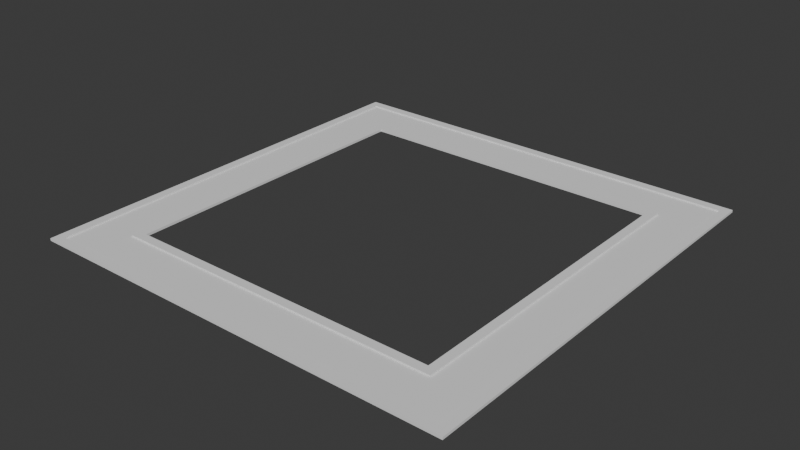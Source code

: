 # Source: road.blend  (saved by Blender 4.2.66; exported with 4.5.12 LTS)
import bpy
from mathutils import Matrix  # noqa: F401  (used for matrix-valued properties, if any)

bpy.ops.wm.read_factory_settings(use_empty=True)
scene = bpy.context.scene
scene.name = 'Scene'

# ---- collections
col_collection = bpy.data.collections.new('Collection'); scene.collection.children.link(col_collection)

# ---- world
world_world = bpy.data.worlds.new('World'); scene.world = world_world
world_world.use_nodes = True; world_world.node_tree.nodes.clear()
_N = world_world.node_tree.nodes; _L = world_world.node_tree.links
n0 = _N.new('ShaderNodeOutputWorld'); n0.name = 'World Output'; n0.location = (300, 300)
n1 = _N.new('ShaderNodeBackground'); n1.name = 'Background'; n1.location = (10, 300)
n1.inputs[0].default_value = (0.05088, 0.05088, 0.05088, 1.0)
_L.new(n1.outputs[0], n0.inputs[0])
n0.is_active_output = True
world_world.color = (0.05088, 0.05088, 0.05088)
world_world.sun_shadow_jitter_overblur = 0.0

# ---- meshes
me_plane_002 = bpy.data.meshes.new('Plane.002')
me_plane_002.from_pydata([(-55.53, -14.12, 0.0), (-30.1, -14.12, 0.0), (-30.1, -14.12, -0.1456), (-55.53, -14.12, -0.1456), (-30.1, -12.71, 0.0), (-30.1, -12.71, -0.1456), (-30.1, -14.12, 0.2432), (-55.53, -14.12, 0.2432), (-30.1, -12.71, 0.2432), (-55.53, -20.66, 0.0), (-30.1, -20.66, 0.0), (-30.1, -20.66, -0.1456), (-55.53, -20.66, -0.1456), (-30.1, -22.07, 0.0), (-55.53, -22.07, 0.0), (-30.1, -22.07, -0.1456), (-55.53, -22.07, -0.1456), (-30.1, -20.66, 0.2432), (-55.53, -20.66, 0.2432), (-30.1, -22.07, 0.2432), (-55.53, -22.07, 0.2432), (-55.53, -17.18, -0.1456), (-55.53, -17.6, -0.1456), (-55.53, -17.18, 0.0), (-55.53, -17.6, 0.0), (-30.1, -17.18, 0.0), (-30.1, -17.6, 0.0), (-30.1, -17.18, -0.1456), (-30.1, -17.6, -0.1456), (-56.93, 12.71, 0.0), (-56.93, -12.71, 0.0), (-56.93, -12.71, -0.1456), (-56.93, 12.71, -0.1456), (-55.53, -12.71, 0.0), (-55.53, 12.71, 0.0), (-55.53, -12.71, -0.1456), (-55.53, 12.71, -0.1456), (-56.93, -12.71, 0.2432), (-56.93, 12.71, 0.2432), (-55.53, -12.71, 0.2432), (-55.53, 12.71, 0.2432), (-63.48, 12.71, 0.0), (-63.48, -12.71, 0.0), (-63.48, -12.71, -0.1456), (-63.48, 12.71, -0.1456), (-64.88, -12.71, 0.0), (-64.88, 12.71, 0.0), (-64.88, -12.71, -0.1456), (-64.88, 12.71, -0.1456), (-63.48, -12.71, 0.2432), (-63.48, 12.71, 0.2432), (-64.88, -12.71, 0.2432), (-64.88, 12.71, 0.2432), (-60.0, 12.71, -0.1456), (-60.42, 12.71, -0.1456), (-60.0, 12.71, 0.0), (-60.42, 12.71, 0.0), (-60.0, -12.71, 0.0), (-60.42, -12.71, 0.0), (-60.0, -12.71, -0.1456), (-60.42, -12.71, -0.1456), (-56.93, -14.12, 0.2432), (-63.48, -20.66, -0.1456), (-63.48, -20.66, 0.0), (-63.48, -20.66, 0.2432), (-63.48, -22.07, 0.2432), (-63.48, -22.07, 0.0), (-63.48, -22.07, -0.1456), (-64.88, -22.07, -0.1456), (-64.88, -22.07, 0.0), (-64.88, -22.07, 0.2432), (-64.88, -20.66, 0.2432), (-64.88, -20.66, 0.0), (-64.88, -20.66, -0.1456), (-56.93, -14.12, 0.0), (-56.93, -14.12, -0.1456), (-56.93, -14.12, 0.0), (-56.93, -17.18, 0.0), (-56.93, -17.18, -0.1456), (-56.93, -14.12, 0.0), (-60.0, -17.18, -0.1456), (-56.93, -14.12, -0.1456), (-60.0, -14.12, -0.1456), (-60.0, -14.12, 0.0), (-60.0, -17.18, 0.0), (-56.93, -14.12, -0.1456), (-60.42, -17.18, -0.1456), (-60.42, -17.18, 0.0), (-60.0, -17.6, -0.1456), (-60.0, -17.6, 0.0), (-60.42, -14.12, -0.1456), (-60.42, -14.12, 0.0), (-60.42, -17.6, 0.0), (-60.42, -17.6, -0.1456), (-56.93, -17.6, 0.0), (-56.93, -17.6, -0.1456), (-63.48, -17.6, 0.0), (-63.48, -17.6, -0.1456), (-60.42, -20.66, -0.1456), (-60.42, -20.66, 0.0), (-56.93, -20.66, 0.0), (-56.93, -20.66, -0.1456), (-3.274, -12.71, 0.0), (-3.274, 12.71, 0.0), (-3.274, 12.71, -0.1456), (-3.274, -12.71, -0.1456), (-4.677, 12.71, 0.0), (-4.677, 12.71, -0.1456), (-3.274, 12.71, 0.2432), (-3.274, -12.71, 0.2432), (-4.677, 12.71, 0.2432), (3.274, -12.71, 0.0), (3.274, 12.71, 0.0), (3.274, 12.71, -0.1456), (3.274, -12.71, -0.1456), (4.677, 12.71, 0.0), (4.677, -12.71, 0.0), (4.677, 12.71, -0.1456), (4.677, -12.71, -0.1456), (3.274, 12.71, 0.2432), (3.274, -12.71, 0.2432), (4.677, 12.71, 0.2432), (4.677, -12.71, 0.2432), (-0.2086, -12.71, -0.1456), (0.2086, -12.71, -0.1456), (-0.2086, -12.71, 0.0), (0.2086, -12.71, 0.0), (-0.2086, 12.71, 0.0), (0.2086, 12.71, 0.0), (-0.2086, 12.71, -0.1456), (0.2086, 12.71, -0.1456), (-30.1, -14.12, 0.0), (-4.677, -14.12, 0.0), (-4.677, -14.12, -0.1456), (-30.1, -14.12, -0.1456), (-4.677, -12.71, 0.0), (-30.1, -12.71, 0.0), (-4.677, -12.71, -0.1456), (-30.1, -12.71, -0.1456), (-4.677, -14.12, 0.2432), (-30.1, -14.12, 0.2432), (-4.677, -12.71, 0.2432), (-30.1, -12.71, 0.2432), (-30.1, -20.66, 0.0), (-4.677, -20.66, 0.0), (-4.677, -20.66, -0.1456), (-30.1, -20.66, -0.1456), (-4.677, -22.07, 0.0), (-30.1, -22.07, 0.0), (-4.677, -22.07, -0.1456), (-30.1, -22.07, -0.1456), (-4.677, -20.66, 0.2432), (-30.1, -20.66, 0.2432), (-4.677, -22.07, 0.2432), (-30.1, -22.07, 0.2432), (-30.1, -17.18, -0.1456), (-30.1, -17.6, -0.1456), (-30.1, -17.18, 0.0), (-30.1, -17.6, 0.0), (-4.677, -17.18, 0.0), (-4.677, -17.6, 0.0), (-4.677, -17.18, -0.1456), (-4.677, -17.6, -0.1456), (-3.274, -14.12, 0.2432), (3.274, -20.66, -0.1456), (3.274, -20.66, 0.0), (3.274, -20.66, 0.2432), (4.677, -20.66, 0.2432), (4.677, -20.66, 0.0), (4.677, -20.66, -0.1456), (4.677, -22.07, -0.1456), (4.677, -22.07, 0.0), (4.677, -22.07, 0.2432), (3.274, -22.07, 0.2432), (3.274, -22.07, 0.0), (3.274, -22.07, -0.1456), (-3.274, -14.12, 0.0), (-3.274, -14.12, -0.1456), (-3.274, -14.12, 0.0), (-0.2086, -14.12, 0.0), (-0.2086, -14.12, -0.1456), (-3.274, -14.12, 0.0), (-0.2086, -17.18, -0.1456), (-3.274, -14.12, -0.1456), (-3.274, -17.18, -0.1456), (-3.274, -17.18, 0.0), (-0.2086, -17.18, 0.0), (-3.274, -14.12, -0.1456), (-0.2086, -17.6, -0.1456), (-0.2086, -17.6, 0.0), (0.2086, -17.18, -0.1456), (0.2086, -17.18, 0.0), (-3.274, -17.6, -0.1456), (-3.274, -17.6, 0.0), (0.2086, -17.6, 0.0), (0.2086, -17.6, -0.1456), (0.2086, -14.12, 0.0), (0.2086, -14.12, -0.1456), (0.2086, -20.66, 0.0), (0.2086, -20.66, -0.1456), (3.274, -17.6, -0.1456), (3.274, -17.6, 0.0), (3.274, -14.12, 0.0), (3.274, -14.12, -0.1456), (-4.677, 39.54, 0.0), (-30.1, 39.54, 0.0), (-30.1, 39.54, -0.1456), (-4.677, 39.54, -0.1456), (-30.1, 38.14, 0.0), (-30.1, 38.14, -0.1456), (-30.1, 39.54, 0.2432), (-4.677, 39.54, 0.2432), (-30.1, 38.14, 0.2432), (-4.677, 46.09, 0.0), (-30.1, 46.09, 0.0), (-30.1, 46.09, -0.1456), (-4.677, 46.09, -0.1456), (-30.1, 47.49, 0.0), (-4.677, 47.49, 0.0), (-30.1, 47.49, -0.1456), (-4.677, 47.49, -0.1456), (-30.1, 46.09, 0.2432), (-4.677, 46.09, 0.2432), (-30.1, 47.49, 0.2432), (-4.677, 47.49, 0.2432), (-4.677, 42.61, -0.1456), (-4.677, 43.03, -0.1456), (-4.677, 42.61, 0.0), (-4.677, 43.03, 0.0), (-30.1, 42.61, 0.0), (-30.1, 43.03, 0.0), (-30.1, 42.61, -0.1456), (-30.1, 43.03, -0.1456), (-3.274, 12.71, 0.0), (-3.274, 38.14, 0.0), (-3.274, 38.14, -0.1456), (-3.274, 12.71, -0.1456), (-4.677, 38.14, 0.0), (-4.677, 12.71, 0.0), (-4.677, 38.14, -0.1456), (-4.677, 12.71, -0.1456), (-3.274, 38.14, 0.2432), (-3.274, 12.71, 0.2432), (-4.677, 38.14, 0.2432), (-4.677, 12.71, 0.2432), (3.274, 12.71, 0.0), (3.274, 38.14, 0.0), (3.274, 38.14, -0.1456), (3.274, 12.71, -0.1456), (4.677, 38.14, 0.0), (4.677, 12.71, 0.0), (4.677, 38.14, -0.1456), (4.677, 12.71, -0.1456), (3.274, 38.14, 0.2432), (3.274, 12.71, 0.2432), (4.677, 38.14, 0.2432), (4.677, 12.71, 0.2432), (-0.2086, 12.71, -0.1456), (0.2086, 12.71, -0.1456), (-0.2086, 12.71, 0.0), (0.2086, 12.71, 0.0), (-0.2086, 38.14, 0.0), (0.2086, 38.14, 0.0), (-0.2086, 38.14, -0.1456), (0.2086, 38.14, -0.1456), (-3.274, 39.54, 0.2432), (3.274, 46.09, -0.1456), (3.274, 46.09, 0.0), (3.274, 46.09, 0.2432), (3.274, 47.49, 0.2432), (3.274, 47.49, 0.0), (3.274, 47.49, -0.1456), (4.677, 47.49, -0.1456), (4.677, 47.49, 0.0), (4.677, 47.49, 0.2432), (4.677, 46.09, 0.2432), (4.677, 46.09, 0.0), (4.677, 46.09, -0.1456), (-3.274, 39.54, 0.0), (-3.274, 39.54, -0.1456), (-3.274, 39.54, 0.0), (-3.274, 42.61, 0.0), (-3.274, 42.61, -0.1456), (-3.274, 39.54, 0.0), (-0.2086, 42.61, -0.1456), (-3.274, 39.54, -0.1456), (-0.2086, 39.54, -0.1456), (-0.2086, 39.54, 0.0), (-0.2086, 42.61, 0.0), (-3.274, 39.54, -0.1456), (0.2086, 42.61, -0.1456), (0.2086, 42.61, 0.0), (-0.2086, 43.03, -0.1456), (-0.2086, 43.03, 0.0), (0.2086, 39.54, -0.1456), (0.2086, 39.54, 0.0), (0.2086, 43.03, 0.0), (0.2086, 43.03, -0.1456), (-3.274, 43.03, 0.0), (-3.274, 43.03, -0.1456), (3.274, 43.03, 0.0), (3.274, 43.03, -0.1456), (0.2086, 46.09, -0.1456), (0.2086, 46.09, 0.0), (-3.274, 46.09, 0.0), (-3.274, 46.09, -0.1456), (-56.93, 38.14, 0.0), (-56.93, 12.71, 0.0), (-56.93, 12.71, -0.1456), (-56.93, 38.14, -0.1456), (-55.53, 12.71, 0.0), (-55.53, 12.71, -0.1456), (-56.93, 12.71, 0.2432), (-56.93, 38.14, 0.2432), (-55.53, 12.71, 0.2432), (-63.48, 38.14, 0.0), (-63.48, 12.71, 0.0), (-63.48, 12.71, -0.1456), (-63.48, 38.14, -0.1456), (-64.88, 12.71, 0.0), (-64.88, 38.14, 0.0), (-64.88, 12.71, -0.1456), (-64.88, 38.14, -0.1456), (-63.48, 12.71, 0.2432), (-63.48, 38.14, 0.2432), (-64.88, 12.71, 0.2432), (-64.88, 38.14, 0.2432), (-60.0, 38.14, -0.1456), (-60.42, 38.14, -0.1456), (-60.0, 38.14, 0.0), (-60.42, 38.14, 0.0), (-60.0, 12.71, 0.0), (-60.42, 12.71, 0.0), (-60.0, 12.71, -0.1456), (-60.42, 12.71, -0.1456), (-30.1, 39.54, 0.0), (-55.53, 39.54, 0.0), (-55.53, 39.54, -0.1456), (-30.1, 39.54, -0.1456), (-55.53, 38.14, 0.0), (-30.1, 38.14, 0.0), (-55.53, 38.14, -0.1456), (-30.1, 38.14, -0.1456), (-55.53, 39.54, 0.2432), (-30.1, 39.54, 0.2432), (-55.53, 38.14, 0.2432), (-30.1, 38.14, 0.2432), (-30.1, 46.09, 0.0), (-55.53, 46.09, 0.0), (-55.53, 46.09, -0.1456), (-30.1, 46.09, -0.1456), (-55.53, 47.49, 0.0), (-30.1, 47.49, 0.0), (-55.53, 47.49, -0.1456), (-30.1, 47.49, -0.1456), (-55.53, 46.09, 0.2432), (-30.1, 46.09, 0.2432), (-55.53, 47.49, 0.2432), (-30.1, 47.49, 0.2432), (-30.1, 42.61, -0.1456), (-30.1, 43.03, -0.1456), (-30.1, 42.61, 0.0), (-30.1, 43.03, 0.0), (-55.53, 42.61, 0.0), (-55.53, 43.03, 0.0), (-55.53, 42.61, -0.1456), (-55.53, 43.03, -0.1456), (-56.93, 39.54, 0.2432), (-63.48, 46.09, -0.1456), (-63.48, 46.09, 0.0), (-63.48, 46.09, 0.2432), (-64.88, 46.09, 0.2432), (-64.88, 46.09, 0.0), (-64.88, 46.09, -0.1456), (-64.88, 47.49, -0.1456), (-64.88, 47.49, 0.0), (-64.88, 47.49, 0.2432), (-63.48, 47.49, 0.2432), (-63.48, 47.49, 0.0), (-63.48, 47.49, -0.1456), (-56.93, 39.54, 0.0), (-56.93, 39.54, -0.1456), (-56.93, 39.54, 0.0), (-60.0, 39.54, 0.0), (-60.0, 39.54, -0.1456), (-56.93, 39.54, 0.0), (-60.0, 42.61, -0.1456), (-56.93, 39.54, -0.1456), (-56.93, 42.61, -0.1456), (-56.93, 42.61, 0.0), (-60.0, 42.61, 0.0), (-56.93, 39.54, -0.1456), (-60.0, 43.03, -0.1456), (-60.0, 43.03, 0.0), (-60.42, 42.61, -0.1456), (-60.42, 42.61, 0.0), (-56.93, 43.03, -0.1456), (-56.93, 43.03, 0.0), (-60.42, 43.03, 0.0), (-60.42, 43.03, -0.1456), (-60.42, 39.54, 0.0), (-60.42, 39.54, -0.1456), (-60.42, 46.09, 0.0), (-60.42, 46.09, -0.1456), (-63.48, 43.03, -0.1456), (-63.48, 43.03, 0.0), (-63.48, 39.54, 0.0), (-63.48, 39.54, -0.1456)], [(63, 66), (63, 72), (33, 74), (87, 86), (89, 88), (91, 90), (165, 168), (165, 174), (135, 176), (189, 188), (191, 190), (193, 192), (267, 270), (267, 276), (237, 278), (291, 290), (293, 292), (295, 294), (369, 372), (369, 378), (339, 380), (393, 392), (395, 394), (397, 396), (240, 107), (209, 342), (5, 138), (107, 239), (311, 36)], [(28, 26, 10, 11), (24, 9, 10, 26), (2, 5, 4, 1), (4, 8, 6, 1), (1, 6, 7, 0), (3, 81, 79, 0), (22, 28, 11, 12), (11, 10, 13, 15), (13, 14, 16, 15), (12, 11, 15, 16), (13, 10, 17, 19), (9, 12, 16, 14), (17, 18, 20, 19), (14, 13, 19, 20), (9, 14, 20, 18), (10, 9, 18, 17), (3, 2, 27, 21), (21, 27, 28, 22), (12, 22, 24, 9), (82, 80, 84, 83), (0, 23, 25, 1), (23, 24, 26, 25), (2, 1, 25, 27), (27, 25, 26, 28), (60, 43, 42, 58), (56, 41, 42, 58), (31, 35, 33, 30), (33, 35, 36, 34), (32, 36, 35, 31), (33, 39, 37, 30), (29, 34, 36, 32), (37, 39, 40, 38), (34, 40, 39, 33), (29, 38, 40, 34), (30, 37, 38, 29), (53, 55, 29, 32), (54, 60, 43, 44), (43, 42, 45, 47), (45, 46, 48, 47), (44, 43, 47, 48), (45, 42, 49, 51), (41, 44, 48, 46), (49, 50, 52, 51), (46, 45, 51, 52), (41, 46, 52, 50), (42, 41, 50, 49), (32, 31, 59, 53), (53, 59, 60, 54), (44, 41, 56, 54), (54, 56, 55, 53), (29, 55, 57, 30), (55, 56, 58, 57), (59, 57, 83, 82), (0, 79, 77, 23), (8, 4, 33, 39), (4, 5, 35, 33), (3, 0, 33, 35), (0, 7, 39, 33), (7, 6, 8, 39), (61, 39, 37), (7, 39, 61), (74, 61, 37, 30), (30, 31, 75, 74), (3, 0, 74, 75), (61, 74, 0, 7), (70, 64, 71), (65, 64, 70), (65, 70, 69, 66), (66, 69, 68, 67), (68, 69, 72, 73), (69, 70, 71, 72), (64, 49, 51, 71), (18, 64, 65, 20), (20, 65, 66, 14), (67, 16, 14, 66), (62, 63, 96, 97), (68, 73, 62, 67), (72, 45, 47, 73), (71, 51, 45, 72), (42, 43, 97, 96), (23, 21, 78, 77), (57, 83, 76, 30), (21, 78, 81, 3), (30, 76, 85, 31), (77, 84, 80, 78), (85, 76, 83, 82), (81, 78, 80, 82, 85), (31, 85, 82, 59), (84, 77, 79, 76, 83), (78, 77, 79, 81), (93, 92, 96, 97), (63, 62, 98, 99), (92, 93, 98, 99), (12, 9, 100, 101), (101, 100, 99, 98), (95, 94, 100, 101), (95, 22, 12, 101), (24, 94, 100, 9), (63, 99, 92, 96), (91, 58, 42, 96, 92, 87), (94, 89, 92, 99, 100), (64, 18, 9, 63), (63, 42, 49, 64), (47, 43, 97, 62, 73), (16, 67, 62, 98, 101, 12), (35, 3, 75), (75, 31, 35), (82, 90, 60, 59), (86, 90, 82, 80), (88, 80, 78, 95), (21, 22, 95, 78), (88, 93, 86, 80), (88, 95, 101, 98, 93), (98, 62, 97, 93), (90, 86, 93, 97, 43, 60), (2, 3, 35, 5), (91, 87, 84, 83), (87, 92, 89, 84), (89, 94, 77, 84), (77, 94, 24, 23), (57, 58, 91, 83), (130, 128, 112, 113), (126, 111, 112, 128), (104, 107, 106, 103), (106, 110, 108, 103), (103, 108, 109, 102), (105, 183, 181, 102), (124, 130, 113, 114), (113, 112, 115, 117), (115, 116, 118, 117), (114, 113, 117, 118), (115, 112, 119, 121), (111, 114, 118, 116), (119, 120, 122, 121), (116, 115, 121, 122), (111, 116, 122, 120), (112, 111, 120, 119), (105, 104, 129, 123), (123, 129, 130, 124), (114, 124, 126, 111), (184, 182, 186, 185), (102, 125, 127, 103), (125, 126, 128, 127), (104, 103, 127, 129), (129, 127, 128, 130), (162, 145, 144, 160), (158, 143, 144, 160), (133, 137, 135, 132), (135, 137, 138, 136), (134, 138, 137, 133), (135, 141, 139, 132), (131, 136, 138, 134), (139, 141, 142, 140), (136, 142, 141, 135), (131, 140, 142, 136), (132, 139, 140, 131), (155, 157, 131, 134), (156, 162, 145, 146), (145, 144, 147, 149), (147, 148, 150, 149), (146, 145, 149, 150), (147, 144, 151, 153), (143, 146, 150, 148), (151, 152, 154, 153), (148, 147, 153, 154), (143, 148, 154, 152), (144, 143, 152, 151), (134, 133, 161, 155), (155, 161, 162, 156), (146, 143, 158, 156), (156, 158, 157, 155), (131, 157, 159, 132), (157, 158, 160, 159), (161, 159, 185, 184), (102, 181, 179, 125), (110, 106, 135, 141), (106, 107, 137, 135), (105, 102, 135, 137), (102, 109, 141, 135), (109, 108, 110, 141), (163, 141, 139), (109, 141, 163), (176, 163, 139, 132), (132, 133, 177, 176), (105, 102, 176, 177), (163, 176, 102, 109), (172, 166, 173), (167, 166, 172), (167, 172, 171, 168), (168, 171, 170, 169), (170, 171, 174, 175), (171, 172, 173, 174), (166, 151, 153, 173), (120, 166, 167, 122), (122, 167, 168, 116), (169, 118, 116, 168), (164, 165, 198, 199), (170, 175, 164, 169), (174, 147, 149, 175), (173, 153, 147, 174), (144, 145, 199, 198), (125, 123, 180, 179), (159, 185, 178, 132), (123, 180, 183, 105), (132, 178, 187, 133), (179, 186, 182, 180), (187, 178, 185, 184), (183, 180, 182, 184, 187), (133, 187, 184, 161), (186, 179, 181, 178, 185), (180, 179, 181, 183), (195, 194, 198, 199), (165, 164, 200, 201), (194, 195, 200, 201), (114, 111, 202, 203), (203, 202, 201, 200), (197, 196, 202, 203), (197, 124, 114, 203), (126, 196, 202, 111), (165, 201, 194, 198), (193, 160, 144, 198, 194, 189), (196, 191, 194, 201, 202), (166, 120, 111, 165), (165, 144, 151, 166), (149, 145, 199, 164, 175), (118, 169, 164, 200, 203, 114), (137, 105, 177), (177, 133, 137), (184, 192, 162, 161), (188, 192, 184, 182), (190, 182, 180, 197), (123, 124, 197, 180), (190, 195, 188, 182), (190, 197, 203, 200, 195), (200, 164, 199, 195), (192, 188, 195, 199, 145, 162), (104, 105, 137, 107), (193, 189, 186, 185), (189, 194, 191, 186), (191, 196, 179, 186), (179, 196, 126, 125), (159, 160, 193, 185), (232, 230, 214, 215), (228, 213, 214, 230), (206, 209, 208, 205), (208, 212, 210, 205), (205, 210, 211, 204), (207, 285, 283, 204), (226, 232, 215, 216), (215, 214, 217, 219), (217, 218, 220, 219), (216, 215, 219, 220), (217, 214, 221, 223), (213, 216, 220, 218), (221, 222, 224, 223), (218, 217, 223, 224), (213, 218, 224, 222), (214, 213, 222, 221), (207, 206, 231, 225), (225, 231, 232, 226), (216, 226, 228, 213), (286, 284, 288, 287), (204, 227, 229, 205), (227, 228, 230, 229), (206, 205, 229, 231), (231, 229, 230, 232), (264, 247, 246, 262), (260, 245, 246, 262), (235, 239, 237, 234), (237, 239, 240, 238), (236, 240, 239, 235), (237, 243, 241, 234), (233, 238, 240, 236), (241, 243, 244, 242), (238, 244, 243, 237), (233, 242, 244, 238), (234, 241, 242, 233), (257, 259, 233, 236), (258, 264, 247, 248), (247, 246, 249, 251), (249, 250, 252, 251), (248, 247, 251, 252), (249, 246, 253, 255), (245, 248, 252, 250), (253, 254, 256, 255), (250, 249, 255, 256), (245, 250, 256, 254), (246, 245, 254, 253), (236, 235, 263, 257), (257, 263, 264, 258), (248, 245, 260, 258), (258, 260, 259, 257), (233, 259, 261, 234), (259, 260, 262, 261), (263, 261, 287, 286), (204, 283, 281, 227), (212, 208, 237, 243), (208, 209, 239, 237), (207, 204, 237, 239), (204, 211, 243, 237), (211, 210, 212, 243), (265, 243, 241), (211, 243, 265), (278, 265, 241, 234), (234, 235, 279, 278), (207, 204, 278, 279), (265, 278, 204, 211), (274, 268, 275), (269, 268, 274), (269, 274, 273, 270), (270, 273, 272, 271), (272, 273, 276, 277), (273, 274, 275, 276), (268, 253, 255, 275), (222, 268, 269, 224), (224, 269, 270, 218), (271, 220, 218, 270), (266, 267, 300, 301), (272, 277, 266, 271), (276, 249, 251, 277), (275, 255, 249, 276), (246, 247, 301, 300), (227, 225, 282, 281), (261, 287, 280, 234), (225, 282, 285, 207), (234, 280, 289, 235), (281, 288, 284, 282), (289, 280, 287, 286), (285, 282, 284, 286, 289), (235, 289, 286, 263), (288, 281, 283, 280, 287), (282, 281, 283, 285), (297, 296, 300, 301), (267, 266, 302, 303), (296, 297, 302, 303), (216, 213, 304, 305), (305, 304, 303, 302), (299, 298, 304, 305), (299, 226, 216, 305), (228, 298, 304, 213), (267, 303, 296, 300), (295, 262, 246, 300, 296, 291), (298, 293, 296, 303, 304), (268, 222, 213, 267), (267, 246, 253, 268), (251, 247, 301, 266, 277), (220, 271, 266, 302, 305, 216), (239, 207, 279), (279, 235, 239), (286, 294, 264, 263), (290, 294, 286, 284), (292, 284, 282, 299), (225, 226, 299, 282), (292, 297, 290, 284), (292, 299, 305, 302, 297), (302, 266, 301, 297), (294, 290, 297, 301, 247, 264), (206, 207, 239, 209), (295, 291, 288, 287), (291, 296, 293, 288), (293, 298, 281, 288), (281, 298, 228, 227), (261, 262, 295, 287), (334, 332, 316, 317), (330, 315, 316, 332), (308, 311, 310, 307), (310, 314, 312, 307), (307, 312, 313, 306), (309, 387, 385, 306), (328, 334, 317, 318), (317, 316, 319, 321), (319, 320, 322, 321), (318, 317, 321, 322), (319, 316, 323, 325), (315, 318, 322, 320), (323, 324, 326, 325), (320, 319, 325, 326), (315, 320, 326, 324), (316, 315, 324, 323), (309, 308, 333, 327), (327, 333, 334, 328), (318, 328, 330, 315), (388, 386, 390, 389), (306, 329, 331, 307), (329, 330, 332, 331), (308, 307, 331, 333), (333, 331, 332, 334), (366, 349, 348, 364), (362, 347, 348, 364), (337, 341, 339, 336), (339, 341, 342, 340), (338, 342, 341, 337), (339, 345, 343, 336), (335, 340, 342, 338), (343, 345, 346, 344), (340, 346, 345, 339), (335, 344, 346, 340), (336, 343, 344, 335), (359, 361, 335, 338), (360, 366, 349, 350), (349, 348, 351, 353), (351, 352, 354, 353), (350, 349, 353, 354), (351, 348, 355, 357), (347, 350, 354, 352), (355, 356, 358, 357), (352, 351, 357, 358), (347, 352, 358, 356), (348, 347, 356, 355), (338, 337, 365, 359), (359, 365, 366, 360), (350, 347, 362, 360), (360, 362, 361, 359), (335, 361, 363, 336), (361, 362, 364, 363), (365, 363, 389, 388), (306, 385, 383, 329), (314, 310, 339, 345), (310, 311, 341, 339), (309, 306, 339, 341), (306, 313, 345, 339), (313, 312, 314, 345), (367, 345, 343), (313, 345, 367), (380, 367, 343, 336), (336, 337, 381, 380), (309, 306, 380, 381), (367, 380, 306, 313), (376, 370, 377), (371, 370, 376), (371, 376, 375, 372), (372, 375, 374, 373), (374, 375, 378, 379), (375, 376, 377, 378), (370, 355, 357, 377), (324, 370, 371, 326), (326, 371, 372, 320), (373, 322, 320, 372), (368, 369, 402, 403), (374, 379, 368, 373), (378, 351, 353, 379), (377, 357, 351, 378), (348, 349, 403, 402), (329, 327, 384, 383), (363, 389, 382, 336), (327, 384, 387, 309), (336, 382, 391, 337), (383, 390, 386, 384), (391, 382, 389, 388), (387, 384, 386, 388, 391), (337, 391, 388, 365), (390, 383, 385, 382, 389), (384, 383, 385, 387), (399, 398, 402, 403), (369, 368, 404, 405), (398, 399, 404, 405), (318, 315, 406, 407), (407, 406, 405, 404), (401, 400, 406, 407), (401, 328, 318, 407), (330, 400, 406, 315), (369, 405, 398, 402), (397, 364, 348, 402, 398, 393), (400, 395, 398, 405, 406), (370, 324, 315, 369), (369, 348, 355, 370), (353, 349, 403, 368, 379), (322, 373, 368, 404, 407, 318), (341, 309, 381), (381, 337, 341), (388, 396, 366, 365), (392, 396, 388, 386), (394, 386, 384, 401), (327, 328, 401, 384), (394, 399, 392, 386), (394, 401, 407, 404, 399), (404, 368, 403, 399), (396, 392, 399, 403, 349, 366), (308, 309, 341, 311), (397, 393, 390, 389), (393, 398, 395, 390), (395, 400, 383, 390), (383, 400, 330, 329), (363, 364, 397, 389)])
_uv = me_plane_002.uv_layers.new(name='UVMap')
_uv.uv.foreach_set('vector', [0.0, 1.0, 0.0, 1.0, 0.0, 1.0, 0.0, 1.0, 0.0, 0.0, 0.0, 0.0, 0.0, 1.0, 0.0, 1.0, 0.0, 1.0, 0.0, 1.0, 0.0, 1.0, 0.0, 1.0, 0.0, 1.0, 0.0, 1.0, 0.0, 1.0, 0.0, 1.0, 0.0, 1.0, 0.0, 1.0, 0.0, 0.0, 0.0, 0.0, 0.0, 0.0, 0.0, 0.0, 0.0, 0.0, 0.0, 0.0, 0.0, 0.0, 0.0, 1.0, 0.0, 1.0, 0.0, 0.0, 0.0, 1.0, 0.0, 1.0, 0.0, 1.0, 0.0, 1.0, 0.0, 1.0, 0.0, 0.0, 0.0, 0.0, 0.0, 1.0, 0.0, 0.0, 0.0, 1.0, 0.0, 1.0, 0.0, 0.0, 0.0, 1.0, 0.0, 1.0, 0.0, 1.0, 0.0, 1.0, 0.0, 0.0, 0.0, 0.0, 0.0, 0.0, 0.0, 0.0, 0.0, 1.0, 0.0, 0.0, 0.0, 0.0, 0.0, 1.0, 0.0, 0.0, 0.0, 1.0, 0.0, 1.0, 0.0, 0.0, 0.0, 0.0, 0.0, 0.0, 0.0, 0.0, 0.0, 0.0, 0.0, 1.0, 0.0, 0.0, 0.0, 0.0, 0.0, 1.0, 0.0, 0.0, 0.0, 1.0, 0.0, 1.0, 0.0, 0.0, 0.0, 0.0, 0.0, 1.0, 0.0, 1.0, 0.0, 0.0, 0.0, 0.0, 0.0, 0.0, 0.0, 0.0, 0.0, 0.0, 0.0, 1.0, 0.0, 1.0, 0.0, 1.0, 0.0, 1.0, 0.0, 0.0, 0.0, 0.0, 0.0, 1.0, 0.0, 1.0, 0.0, 0.0, 0.0, 0.0, 0.0, 1.0, 0.0, 1.0, 0.0, 1.0, 0.0, 1.0, 0.0, 1.0, 0.0, 1.0, 0.0, 1.0, 0.0, 1.0, 0.0, 1.0, 0.0, 1.0, 0.0, 1.0, 0.0, 1.0, 0.0, 1.0, 0.0, 1.0, 0.0, 0.0, 0.0, 0.0, 0.0, 1.0, 0.0, 1.0, 0.0, 1.0, 0.0, 1.0, 0.0, 1.0, 0.0, 1.0, 0.0, 1.0, 0.0, 1.0, 0.0, 0.0, 0.0, 0.0, 0.0, 0.0, 0.0, 0.0, 0.0, 1.0, 0.0, 1.0, 0.0, 1.0, 0.0, 1.0, 0.0, 1.0, 0.0, 1.0, 0.0, 0.0, 0.0, 0.0, 0.0, 0.0, 0.0, 0.0, 0.0, 1.0, 0.0, 1.0, 0.0, 0.0, 0.0, 0.0, 0.0, 0.0, 0.0, 0.0, 0.0, 1.0, 0.0, 1.0, 0.0, 0.0, 0.0, 0.0, 0.0, 0.0, 0.0, 0.0, 0.0, 1.0, 0.0, 1.0, 0.0, 0.0, 0.0, 0.0, 0.0, 0.0, 0.0, 0.0, 0.0, 0.0, 0.0, 0.0, 0.0, 0.0, 0.0, 1.0, 0.0, 1.0, 0.0, 0.0, 0.0, 1.0, 0.0, 1.0, 0.0, 1.0, 0.0, 1.0, 0.0, 1.0, 0.0, 0.0, 0.0, 0.0, 0.0, 1.0, 0.0, 0.0, 0.0, 1.0, 0.0, 1.0, 0.0, 0.0, 0.0, 1.0, 0.0, 1.0, 0.0, 1.0, 0.0, 1.0, 0.0, 0.0, 0.0, 0.0, 0.0, 0.0, 0.0, 0.0, 0.0, 1.0, 0.0, 0.0, 0.0, 0.0, 0.0, 1.0, 0.0, 0.0, 0.0, 1.0, 0.0, 1.0, 0.0, 0.0, 0.0, 0.0, 0.0, 0.0, 0.0, 0.0, 0.0, 0.0, 0.0, 1.0, 0.0, 0.0, 0.0, 0.0, 0.0, 1.0, 0.0, 0.0, 0.0, 1.0, 0.0, 1.0, 0.0, 0.0, 0.0, 0.0, 0.0, 1.0, 0.0, 1.0, 0.0, 0.0, 0.0, 0.0, 0.0, 0.0, 0.0, 0.0, 0.0, 0.0, 0.0, 0.0, 0.0, 0.0, 0.0, 0.0, 0.0, 0.0, 0.0, 0.0, 0.0, 0.0, 0.0, 1.0, 0.0, 1.0, 0.0, 0.0, 0.0, 0.0, 0.0, 1.0, 0.0, 1.0, 0.0, 0.0, 0.0, 0.0, 0.0, 0.0, 0.0, 0.0, 0.0, 0.0, 0.0, 0.0, 0.0, 0.0, 0.0, 0.0, 0.0, 0.0, 0.0, 0.0, 0.0, 0.0, 0.0, 0.0, 0.0, 0.0, 0.0, 0.0, 0.0, 0.0, 0.0, 0.0, 0.0, 0.0, 0.0, 0.0, 0.0, 1.0, 0.0, 1.0, 0.0, 0.0, 0.0, 0.0, 0.0, 1.0, 0.0, 1.0, 0.0, 0.0, 0.0, 1.0, 0.0, 0.0, 0.0, 1.0, 0.0, 0.0, 0.0, 0.0, 0.0, 0.0, 0.0, 0.0, 0.0, 0.0, 0.0, 0.0, 0.0, 0.0, 0.0, 0.0, 0.0, 0.0, 0.0, 0.0, 0.0, 0.0, 0.0, 0.0, 0.0, 0.0, 0.0, 0.0, 0.0, 0.0, 0.0, 0.0, 0.0, 0.0, 0.0, 0.0, 0.0, 0.0, 0.0, 0.0, 0.0, 0.0, 0.0, 0.0, 0.0, 0.0, 0.0, 0.0, 0.0, 0.0, 0.0, 0.0, 0.0, 0.0, 0.0, 0.0, 0.0, 0.0, 0.0, 0.0, 0.0, 0.0, 0.0, 0.0, 0.0, 0.0, 0.0, 0.0, 0.0, 0.0, 0.0, 0.0, 0.0, 0.0, 0.0, 0.0, 0.0, 0.0, 0.0, 0.0, 0.0, 0.0, 0.0, 0.0, 0.0, 0.0, 0.0, 0.0, 0.0, 0.0, 0.0, 0.0, 0.0, 0.0, 0.0, 0.0, 0.0, 0.0, 0.0, 0.0, 0.0, 0.0, 0.0, 0.0, 0.0, 0.0, 0.0, 0.0, 0.0, 0.0, 0.0, 0.0, 0.0, 0.0, 0.0, 0.0, 0.0, 0.0, 0.0, 0.0, 0.0, 0.0, 0.0, 0.0, 0.0, 0.0, 0.0, 0.0, 0.0, 0.0, 0.0, 0.0, 0.0, 0.0, 0.0, 0.0, 0.0, 0.0, 0.0, 0.0, 0.0, 0.0, 0.0, 0.0, 0.0, 0.0, 0.0, 0.0, 0.0, 0.0, 0.0, 0.0, 0.0, 1.0, 0.0, 1.0, 0.0, 0.0, 0.0, 0.0, 0.0, 0.0, 0.0, 0.0, 0.0, 0.0, 0.0, 0.0, 0.0, 1.0, 0.0, 1.0, 0.0, 1.0, 0.0, 1.0, 0.0, 0.0, 0.0, 0.0, 0.0, 0.0, 0.0, 0.0, 0.0, 1.0, 0.0, 1.0, 0.0, 1.0, 0.0, 1.0, 0.0, 0.0, 0.0, 1.0, 0.0, 1.0, 0.0, 0.0, 0.0, 1.0, 0.0, 1.0, 0.0, 1.0, 0.0, 1.0, 0.0, 0.0, 0.0, 0.0, 0.0, 0.0, 0.0, 0.0, 0.0, 0.0, 0.0, 1.0, 0.0, 1.0, 0.0, 1.0, 0.0, 1.0, 0.0, 0.0, 0.0, 0.0, 0.0, 0.0, 0.0, 0.0, 0.0, 0.0, 0.0, 0.0, 0.0, 0.0, 0.0, 0.0, 0.0, 0.0, 0.0, 0.0, 0.0, 0.0, 0.0, 0.0, 0.0, 0.0, 0.0, 0.0, 0.0, 0.0, 0.0, 0.0, 0.0, 0.0, 0.0, 0.0, 0.0, 0.0, 0.0, 0.0, 0.0, 0.0, 0.0, 0.0, 0.0, 0.0, 0.0, 0.0, 0.0, 0.0, 0.0, 0.0, 0.0, 0.0, 0.0, 0.0, 0.0, 0.0, 0.0, 0.0, 0.0, 0.0, 0.0, 0.0, 0.0, 0.0, 0.0, 0.0, 0.0, 0.0, 0.0, 0.0, 0.0, 0.0, 0.0, 0.0, 0.0, 0.0, 0.0, 0.0, 0.0, 0.0, 0.0, 0.0, 0.0, 0.0, 0.0, 0.0, 0.0, 0.0, 0.0, 0.0, 0.0, 0.0, 0.0, 0.0, 0.0, 0.0, 0.0, 0.0, 0.0, 0.0, 0.0, 0.0, 0.0, 0.0, 0.0, 0.0, 0.0, 0.0, 0.0, 0.0, 0.0, 0.0, 0.0, 0.0, 0.0, 0.0, 0.0, 0.0, 0.0, 0.0, 0.0, 0.0, 0.0, 0.0, 0.0, 0.0, 0.0, 0.0, 0.0, 0.0, 0.0, 0.0, 0.0, 0.0, 0.0, 0.0, 0.0, 0.0, 0.0, 0.0, 0.0, 0.0, 0.0, 0.0, 0.0, 0.0, 0.0, 0.0, 0.0, 1.0, 0.0, 0.0, 0.0, 0.0, 0.0, 0.0, 0.0, 0.0, 0.0, 0.0, 0.0, 0.0, 0.0, 0.0, 0.0, 0.0, 0.0, 0.0, 0.0, 0.0, 0.0, 0.0, 0.0, 0.0, 0.0, 0.0, 0.0, 0.0, 0.0, 1.0, 0.0, 0.0, 0.0, 0.0, 0.0, 0.0, 0.0, 0.0, 0.0, 0.0, 0.0, 0.0, 0.0, 0.0, 0.0, 0.0, 0.0, 0.0, 0.0, 0.0, 0.0, 0.0, 0.0, 0.0, 0.0, 0.0, 0.0, 0.0, 0.0, 0.0, 0.0, 0.0, 0.0, 0.0, 0.0, 0.0, 0.0, 0.0, 0.0, 0.0, 0.0, 0.0, 0.0, 0.0, 0.0, 0.0, 0.0, 0.0, 0.0, 0.0, 0.0, 0.0, 0.0, 0.0, 0.0, 0.0, 0.0, 0.0, 0.0, 0.0, 0.0, 0.0, 0.0, 0.0, 0.0, 0.0, 0.0, 0.0, 0.0, 0.0, 0.0, 0.0, 0.0, 0.0, 0.0, 0.0, 0.0, 0.0, 0.0, 0.0, 0.0, 0.0, 0.0, 0.0, 0.0, 0.0, 0.0, 0.0, 0.0, 0.0, 0.0, 0.0, 0.0, 0.0, 0.0, 0.0, 0.0, 0.0, 0.0, 1.0, 0.0, 1.0, 0.0, 1.0, 0.0, 1.0, 0.0, 0.0, 0.0, 0.0, 0.0, 1.0, 0.0, 1.0, 0.0, 1.0, 0.0, 1.0, 0.0, 1.0, 0.0, 1.0, 0.0, 1.0, 0.0, 1.0, 0.0, 1.0, 0.0, 1.0, 0.0, 1.0, 0.0, 1.0, 0.0, 0.0, 0.0, 0.0, 0.0, 0.0, 0.0, 0.0, 0.0, 0.0, 0.0, 0.0, 0.0, 0.0, 0.0, 1.0, 0.0, 1.0, 0.0, 0.0, 0.0, 1.0, 0.0, 1.0, 0.0, 1.0, 0.0, 1.0, 0.0, 1.0, 0.0, 0.0, 0.0, 0.0, 0.0, 1.0, 0.0, 0.0, 0.0, 1.0, 0.0, 1.0, 0.0, 0.0, 0.0, 1.0, 0.0, 1.0, 0.0, 1.0, 0.0, 1.0, 0.0, 0.0, 0.0, 0.0, 0.0, 0.0, 0.0, 0.0, 0.0, 1.0, 0.0, 0.0, 0.0, 0.0, 0.0, 1.0, 0.0, 0.0, 0.0, 1.0, 0.0, 1.0, 0.0, 0.0, 0.0, 0.0, 0.0, 0.0, 0.0, 0.0, 0.0, 0.0, 0.0, 1.0, 0.0, 0.0, 0.0, 0.0, 0.0, 1.0, 0.0, 0.0, 0.0, 1.0, 0.0, 1.0, 0.0, 0.0, 0.0, 0.0, 0.0, 1.0, 0.0, 1.0, 0.0, 0.0, 0.0, 0.0, 0.0, 0.0, 0.0, 0.0, 0.0, 0.0, 0.0, 1.0, 0.0, 1.0, 0.0, 1.0, 0.0, 1.0, 0.0, 0.0, 0.0, 0.0, 0.0, 1.0, 0.0, 1.0, 0.0, 0.0, 0.0, 0.0, 0.0, 1.0, 0.0, 1.0, 0.0, 1.0, 0.0, 1.0, 0.0, 1.0, 0.0, 1.0, 0.0, 1.0, 0.0, 1.0, 0.0, 1.0, 0.0, 1.0, 0.0, 1.0, 0.0, 1.0, 0.0, 1.0, 0.0, 1.0, 0.0, 0.0, 0.0, 0.0, 0.0, 1.0, 0.0, 1.0, 0.0, 1.0, 0.0, 1.0, 0.0, 1.0, 0.0, 1.0, 0.0, 1.0, 0.0, 1.0, 0.0, 0.0, 0.0, 0.0, 0.0, 0.0, 0.0, 0.0, 0.0, 1.0, 0.0, 1.0, 0.0, 1.0, 0.0, 1.0, 0.0, 1.0, 0.0, 1.0, 0.0, 0.0, 0.0, 0.0, 0.0, 0.0, 0.0, 0.0, 0.0, 1.0, 0.0, 1.0, 0.0, 0.0, 0.0, 0.0, 0.0, 0.0, 0.0, 0.0, 0.0, 1.0, 0.0, 1.0, 0.0, 0.0, 0.0, 0.0, 0.0, 0.0, 0.0, 0.0, 0.0, 1.0, 0.0, 1.0, 0.0, 0.0, 0.0, 0.0, 0.0, 0.0, 0.0, 0.0, 0.0, 0.0, 0.0, 0.0, 0.0, 0.0, 0.0, 1.0, 0.0, 1.0, 0.0, 0.0, 0.0, 1.0, 0.0, 1.0, 0.0, 1.0, 0.0, 1.0, 0.0, 1.0, 0.0, 0.0, 0.0, 0.0, 0.0, 1.0, 0.0, 0.0, 0.0, 1.0, 0.0, 1.0, 0.0, 0.0, 0.0, 1.0, 0.0, 1.0, 0.0, 1.0, 0.0, 1.0, 0.0, 0.0, 0.0, 0.0, 0.0, 0.0, 0.0, 0.0, 0.0, 1.0, 0.0, 0.0, 0.0, 0.0, 0.0, 1.0, 0.0, 0.0, 0.0, 1.0, 0.0, 1.0, 0.0, 0.0, 0.0, 0.0, 0.0, 0.0, 0.0, 0.0, 0.0, 0.0, 0.0, 1.0, 0.0, 0.0, 0.0, 0.0, 0.0, 1.0, 0.0, 0.0, 0.0, 1.0, 0.0, 1.0, 0.0, 0.0, 0.0, 0.0, 0.0, 1.0, 0.0, 1.0, 0.0, 0.0, 0.0, 0.0, 0.0, 0.0, 0.0, 0.0, 0.0, 0.0, 0.0, 0.0, 0.0, 0.0, 0.0, 0.0, 0.0, 0.0, 0.0, 0.0, 0.0, 0.0, 0.0, 1.0, 0.0, 1.0, 0.0, 0.0, 0.0, 0.0, 0.0, 1.0, 0.0, 1.0, 0.0, 0.0, 0.0, 0.0, 0.0, 0.0, 0.0, 0.0, 0.0, 0.0, 0.0, 0.0, 0.0, 0.0, 0.0, 0.0, 0.0, 0.0, 0.0, 0.0, 0.0, 0.0, 0.0, 0.0, 0.0, 0.0, 0.0, 0.0, 0.0, 0.0, 0.0, 0.0, 0.0, 0.0, 0.0, 0.0, 0.0, 1.0, 0.0, 1.0, 0.0, 0.0, 0.0, 0.0, 0.0, 1.0, 0.0, 1.0, 0.0, 0.0, 0.0, 1.0, 0.0, 0.0, 0.0, 1.0, 0.0, 0.0, 0.0, 0.0, 0.0, 0.0, 0.0, 0.0, 0.0, 0.0, 0.0, 0.0, 0.0, 0.0, 0.0, 0.0, 0.0, 0.0, 0.0, 0.0, 0.0, 0.0, 0.0, 0.0, 0.0, 0.0, 0.0, 0.0, 0.0, 0.0, 0.0, 0.0, 0.0, 0.0, 0.0, 0.0, 0.0, 0.0, 0.0, 0.0, 0.0, 0.0, 0.0, 0.0, 0.0, 0.0, 0.0, 0.0, 0.0, 0.0, 0.0, 0.0, 0.0, 0.0, 0.0, 0.0, 0.0, 0.0, 0.0, 0.0, 0.0, 0.0, 0.0, 0.0, 0.0, 0.0, 0.0, 0.0, 0.0, 0.0, 0.0, 0.0, 0.0, 0.0, 0.0, 0.0, 0.0, 0.0, 0.0, 0.0, 0.0, 0.0, 0.0, 0.0, 0.0, 0.0, 0.0, 0.0, 0.0, 0.0, 0.0, 0.0, 0.0, 0.0, 0.0, 0.0, 0.0, 0.0, 0.0, 0.0, 0.0, 0.0, 0.0, 0.0, 0.0, 0.0, 0.0, 0.0, 0.0, 0.0, 0.0, 0.0, 0.0, 0.0, 0.0, 0.0, 0.0, 0.0, 0.0, 0.0, 0.0, 0.0, 0.0, 0.0, 0.0, 0.0, 0.0, 0.0, 0.0, 0.0, 0.0, 0.0, 0.0, 0.0, 0.0, 0.0, 0.0, 0.0, 0.0, 0.0, 0.0, 0.0, 0.0, 0.0, 0.0, 0.0, 0.0, 0.0, 0.0, 0.0, 0.0, 0.0, 0.0, 1.0, 0.0, 1.0, 0.0, 0.0, 0.0, 0.0, 0.0, 0.0, 0.0, 0.0, 0.0, 0.0, 0.0, 0.0, 0.0, 1.0, 0.0, 1.0, 0.0, 1.0, 0.0, 1.0, 0.0, 0.0, 0.0, 0.0, 0.0, 0.0, 0.0, 0.0, 0.0, 1.0, 0.0, 1.0, 0.0, 1.0, 0.0, 1.0, 0.0, 0.0, 0.0, 1.0, 0.0, 1.0, 0.0, 0.0, 0.0, 1.0, 0.0, 1.0, 0.0, 1.0, 0.0, 1.0, 0.0, 0.0, 0.0, 0.0, 0.0, 0.0, 0.0, 0.0, 0.0, 0.0, 0.0, 1.0, 0.0, 1.0, 0.0, 1.0, 0.0, 1.0, 0.0, 0.0, 0.0, 0.0, 0.0, 0.0, 0.0, 0.0, 0.0, 0.0, 0.0, 0.0, 0.0, 0.0, 0.0, 0.0, 0.0, 0.0, 0.0, 0.0, 0.0, 0.0, 0.0, 0.0, 0.0, 0.0, 0.0, 0.0, 0.0, 0.0, 0.0, 0.0, 0.0, 0.0, 0.0, 0.0, 0.0, 0.0, 0.0, 0.0, 0.0, 0.0, 0.0, 0.0, 0.0, 0.0, 0.0, 0.0, 0.0, 0.0, 0.0, 0.0, 0.0, 0.0, 0.0, 0.0, 0.0, 0.0, 0.0, 0.0, 0.0, 0.0, 0.0, 0.0, 0.0, 0.0, 0.0, 0.0, 0.0, 0.0, 0.0, 0.0, 0.0, 0.0, 0.0, 0.0, 0.0, 0.0, 0.0, 0.0, 0.0, 0.0, 0.0, 0.0, 0.0, 0.0, 0.0, 0.0, 0.0, 0.0, 0.0, 0.0, 0.0, 0.0, 0.0, 0.0, 0.0, 0.0, 0.0, 0.0, 0.0, 0.0, 0.0, 0.0, 0.0, 0.0, 0.0, 0.0, 0.0, 0.0, 0.0, 0.0, 0.0, 0.0, 0.0, 0.0, 0.0, 0.0, 0.0, 0.0, 0.0, 0.0, 0.0, 0.0, 0.0, 0.0, 0.0, 0.0, 0.0, 0.0, 0.0, 0.0, 0.0, 0.0, 0.0, 0.0, 0.0, 0.0, 0.0, 0.0, 0.0, 0.0, 0.0, 0.0, 0.0, 0.0, 0.0, 0.0, 0.0, 0.0, 0.0, 1.0, 0.0, 0.0, 0.0, 0.0, 0.0, 0.0, 0.0, 0.0, 0.0, 0.0, 0.0, 0.0, 0.0, 0.0, 0.0, 0.0, 0.0, 0.0, 0.0, 0.0, 0.0, 0.0, 0.0, 0.0, 0.0, 0.0, 0.0, 0.0, 0.0, 1.0, 0.0, 0.0, 0.0, 0.0, 0.0, 0.0, 0.0, 0.0, 0.0, 0.0, 0.0, 0.0, 0.0, 0.0, 0.0, 0.0, 0.0, 0.0, 0.0, 0.0, 0.0, 0.0, 0.0, 0.0, 0.0, 0.0, 0.0, 0.0, 0.0, 0.0, 0.0, 0.0, 0.0, 0.0, 0.0, 0.0, 0.0, 0.0, 0.0, 0.0, 0.0, 0.0, 0.0, 0.0, 0.0, 0.0, 0.0, 0.0, 0.0, 0.0, 0.0, 0.0, 0.0, 0.0, 0.0, 0.0, 0.0, 0.0, 0.0, 0.0, 0.0, 0.0, 0.0, 0.0, 0.0, 0.0, 0.0, 0.0, 0.0, 0.0, 0.0, 0.0, 0.0, 0.0, 0.0, 0.0, 0.0, 0.0, 0.0, 0.0, 0.0, 0.0, 0.0, 0.0, 0.0, 0.0, 0.0, 0.0, 0.0, 0.0, 0.0, 0.0, 0.0, 0.0, 0.0, 0.0, 0.0, 0.0, 0.0, 1.0, 0.0, 1.0, 0.0, 1.0, 0.0, 1.0, 0.0, 0.0, 0.0, 0.0, 0.0, 1.0, 0.0, 1.0, 0.0, 1.0, 0.0, 1.0, 0.0, 1.0, 0.0, 1.0, 0.0, 1.0, 0.0, 1.0, 0.0, 1.0, 0.0, 1.0, 0.0, 1.0, 0.0, 1.0, 0.0, 0.0, 0.0, 0.0, 0.0, 0.0, 0.0, 0.0, 0.0, 0.0, 0.0, 0.0, 0.0, 0.0, 0.0, 1.0, 0.0, 1.0, 0.0, 0.0, 0.0, 1.0, 0.0, 1.0, 0.0, 1.0, 0.0, 1.0, 0.0, 1.0, 0.0, 0.0, 0.0, 0.0, 0.0, 1.0, 0.0, 0.0, 0.0, 1.0, 0.0, 1.0, 0.0, 0.0, 0.0, 1.0, 0.0, 1.0, 0.0, 1.0, 0.0, 1.0, 0.0, 0.0, 0.0, 0.0, 0.0, 0.0, 0.0, 0.0, 0.0, 1.0, 0.0, 0.0, 0.0, 0.0, 0.0, 1.0, 0.0, 0.0, 0.0, 1.0, 0.0, 1.0, 0.0, 0.0, 0.0, 0.0, 0.0, 0.0, 0.0, 0.0, 0.0, 0.0, 0.0, 1.0, 0.0, 0.0, 0.0, 0.0, 0.0, 1.0, 0.0, 0.0, 0.0, 1.0, 0.0, 1.0, 0.0, 0.0, 0.0, 0.0, 0.0, 1.0, 0.0, 1.0, 0.0, 0.0, 0.0, 0.0, 0.0, 0.0, 0.0, 0.0, 0.0, 0.0, 0.0, 1.0, 0.0, 1.0, 0.0, 1.0, 0.0, 1.0, 0.0, 0.0, 0.0, 0.0, 0.0, 1.0, 0.0, 1.0, 0.0, 0.0, 0.0, 0.0, 0.0, 1.0, 0.0, 1.0, 0.0, 1.0, 0.0, 1.0, 0.0, 1.0, 0.0, 1.0, 0.0, 1.0, 0.0, 1.0, 0.0, 1.0, 0.0, 1.0, 0.0, 1.0, 0.0, 1.0, 0.0, 1.0, 0.0, 1.0, 0.0, 0.0, 0.0, 0.0, 0.0, 1.0, 0.0, 1.0, 0.0, 1.0, 0.0, 1.0, 0.0, 1.0, 0.0, 1.0, 0.0, 1.0, 0.0, 1.0, 0.0, 0.0, 0.0, 0.0, 0.0, 0.0, 0.0, 0.0, 0.0, 1.0, 0.0, 1.0, 0.0, 1.0, 0.0, 1.0, 0.0, 1.0, 0.0, 1.0, 0.0, 0.0, 0.0, 0.0, 0.0, 0.0, 0.0, 0.0, 0.0, 1.0, 0.0, 1.0, 0.0, 0.0, 0.0, 0.0, 0.0, 0.0, 0.0, 0.0, 0.0, 1.0, 0.0, 1.0, 0.0, 0.0, 0.0, 0.0, 0.0, 0.0, 0.0, 0.0, 0.0, 1.0, 0.0, 1.0, 0.0, 0.0, 0.0, 0.0, 0.0, 0.0, 0.0, 0.0, 0.0, 0.0, 0.0, 0.0, 0.0, 0.0, 0.0, 1.0, 0.0, 1.0, 0.0, 0.0, 0.0, 1.0, 0.0, 1.0, 0.0, 1.0, 0.0, 1.0, 0.0, 1.0, 0.0, 0.0, 0.0, 0.0, 0.0, 1.0, 0.0, 0.0, 0.0, 1.0, 0.0, 1.0, 0.0, 0.0, 0.0, 1.0, 0.0, 1.0, 0.0, 1.0, 0.0, 1.0, 0.0, 0.0, 0.0, 0.0, 0.0, 0.0, 0.0, 0.0, 0.0, 1.0, 0.0, 0.0, 0.0, 0.0, 0.0, 1.0, 0.0, 0.0, 0.0, 1.0, 0.0, 1.0, 0.0, 0.0, 0.0, 0.0, 0.0, 0.0, 0.0, 0.0, 0.0, 0.0, 0.0, 1.0, 0.0, 0.0, 0.0, 0.0, 0.0, 1.0, 0.0, 0.0, 0.0, 1.0, 0.0, 1.0, 0.0, 0.0, 0.0, 0.0, 0.0, 1.0, 0.0, 1.0, 0.0, 0.0, 0.0, 0.0, 0.0, 0.0, 0.0, 0.0, 0.0, 0.0, 0.0, 0.0, 0.0, 0.0, 0.0, 0.0, 0.0, 0.0, 0.0, 0.0, 0.0, 0.0, 0.0, 1.0, 0.0, 1.0, 0.0, 0.0, 0.0, 0.0, 0.0, 1.0, 0.0, 1.0, 0.0, 0.0, 0.0, 0.0, 0.0, 0.0, 0.0, 0.0, 0.0, 0.0, 0.0, 0.0, 0.0, 0.0, 0.0, 0.0, 0.0, 0.0, 0.0, 0.0, 0.0, 0.0, 0.0, 0.0, 0.0, 0.0, 0.0, 0.0, 0.0, 0.0, 0.0, 0.0, 0.0, 0.0, 0.0, 0.0, 0.0, 1.0, 0.0, 1.0, 0.0, 0.0, 0.0, 0.0, 0.0, 1.0, 0.0, 1.0, 0.0, 0.0, 0.0, 1.0, 0.0, 0.0, 0.0, 1.0, 0.0, 0.0, 0.0, 0.0, 0.0, 0.0, 0.0, 0.0, 0.0, 0.0, 0.0, 0.0, 0.0, 0.0, 0.0, 0.0, 0.0, 0.0, 0.0, 0.0, 0.0, 0.0, 0.0, 0.0, 0.0, 0.0, 0.0, 0.0, 0.0, 0.0, 0.0, 0.0, 0.0, 0.0, 0.0, 0.0, 0.0, 0.0, 0.0, 0.0, 0.0, 0.0, 0.0, 0.0, 0.0, 0.0, 0.0, 0.0, 0.0, 0.0, 0.0, 0.0, 0.0, 0.0, 0.0, 0.0, 0.0, 0.0, 0.0, 0.0, 0.0, 0.0, 0.0, 0.0, 0.0, 0.0, 0.0, 0.0, 0.0, 0.0, 0.0, 0.0, 0.0, 0.0, 0.0, 0.0, 0.0, 0.0, 0.0, 0.0, 0.0, 0.0, 0.0, 0.0, 0.0, 0.0, 0.0, 0.0, 0.0, 0.0, 0.0, 0.0, 0.0, 0.0, 0.0, 0.0, 0.0, 0.0, 0.0, 0.0, 0.0, 0.0, 0.0, 0.0, 0.0, 0.0, 0.0, 0.0, 0.0, 0.0, 0.0, 0.0, 0.0, 0.0, 0.0, 0.0, 0.0, 0.0, 0.0, 0.0, 0.0, 0.0, 0.0, 0.0, 0.0, 0.0, 0.0, 0.0, 0.0, 0.0, 0.0, 0.0, 0.0, 0.0, 0.0, 0.0, 0.0, 0.0, 0.0, 0.0, 0.0, 0.0, 0.0, 0.0, 0.0, 0.0, 0.0, 0.0, 0.0, 0.0, 0.0, 0.0, 0.0, 1.0, 0.0, 1.0, 0.0, 0.0, 0.0, 0.0, 0.0, 0.0, 0.0, 0.0, 0.0, 0.0, 0.0, 0.0, 0.0, 1.0, 0.0, 1.0, 0.0, 1.0, 0.0, 1.0, 0.0, 0.0, 0.0, 0.0, 0.0, 0.0, 0.0, 0.0, 0.0, 1.0, 0.0, 1.0, 0.0, 1.0, 0.0, 1.0, 0.0, 0.0, 0.0, 1.0, 0.0, 1.0, 0.0, 0.0, 0.0, 1.0, 0.0, 1.0, 0.0, 1.0, 0.0, 1.0, 0.0, 0.0, 0.0, 0.0, 0.0, 0.0, 0.0, 0.0, 0.0, 0.0, 0.0, 1.0, 0.0, 1.0, 0.0, 1.0, 0.0, 1.0, 0.0, 0.0, 0.0, 0.0, 0.0, 0.0, 0.0, 0.0, 0.0, 0.0, 0.0, 0.0, 0.0, 0.0, 0.0, 0.0, 0.0, 0.0, 0.0, 0.0, 0.0, 0.0, 0.0, 0.0, 0.0, 0.0, 0.0, 0.0, 0.0, 0.0, 0.0, 0.0, 0.0, 0.0, 0.0, 0.0, 0.0, 0.0, 0.0, 0.0, 0.0, 0.0, 0.0, 0.0, 0.0, 0.0, 0.0, 0.0, 0.0, 0.0, 0.0, 0.0, 0.0, 0.0, 0.0, 0.0, 0.0, 0.0, 0.0, 0.0, 0.0, 0.0, 0.0, 0.0, 0.0, 0.0, 0.0, 0.0, 0.0, 0.0, 0.0, 0.0, 0.0, 0.0, 0.0, 0.0, 0.0, 0.0, 0.0, 0.0, 0.0, 0.0, 0.0, 0.0, 0.0, 0.0, 0.0, 0.0, 0.0, 0.0, 0.0, 0.0, 0.0, 0.0, 0.0, 0.0, 0.0, 0.0, 0.0, 0.0, 0.0, 0.0, 0.0, 0.0, 0.0, 0.0, 0.0, 0.0, 0.0, 0.0, 0.0, 0.0, 0.0, 0.0, 0.0, 0.0, 0.0, 0.0, 0.0, 0.0, 0.0, 0.0, 0.0, 0.0, 0.0, 0.0, 0.0, 0.0, 0.0, 0.0, 0.0, 0.0, 0.0, 0.0, 0.0, 0.0, 0.0, 0.0, 0.0, 0.0, 0.0, 0.0, 0.0, 0.0, 0.0, 0.0, 0.0, 0.0, 0.0, 0.0, 0.0, 1.0, 0.0, 0.0, 0.0, 0.0, 0.0, 0.0, 0.0, 0.0, 0.0, 0.0, 0.0, 0.0, 0.0, 0.0, 0.0, 0.0, 0.0, 0.0, 0.0, 0.0, 0.0, 0.0, 0.0, 0.0, 0.0, 0.0, 0.0, 0.0, 0.0, 1.0, 0.0, 0.0, 0.0, 0.0, 0.0, 0.0, 0.0, 0.0, 0.0, 0.0, 0.0, 0.0, 0.0, 0.0, 0.0, 0.0, 0.0, 0.0, 0.0, 0.0, 0.0, 0.0, 0.0, 0.0, 0.0, 0.0, 0.0, 0.0, 0.0, 0.0, 0.0, 0.0, 0.0, 0.0, 0.0, 0.0, 0.0, 0.0, 0.0, 0.0, 0.0, 0.0, 0.0, 0.0, 0.0, 0.0, 0.0, 0.0, 0.0, 0.0, 0.0, 0.0, 0.0, 0.0, 0.0, 0.0, 0.0, 0.0, 0.0, 0.0, 0.0, 0.0, 0.0, 0.0, 0.0, 0.0, 0.0, 0.0, 0.0, 0.0, 0.0, 0.0, 0.0, 0.0, 0.0, 0.0, 0.0, 0.0, 0.0, 0.0, 0.0, 0.0, 0.0, 0.0, 0.0, 0.0, 0.0, 0.0, 0.0, 0.0, 0.0, 0.0, 0.0, 0.0, 0.0, 0.0, 0.0, 0.0, 0.0, 1.0, 0.0, 1.0, 0.0, 1.0, 0.0, 1.0, 0.0, 0.0, 0.0, 0.0, 0.0, 1.0, 0.0, 1.0, 0.0, 1.0, 0.0, 1.0, 0.0, 1.0, 0.0, 1.0, 0.0, 1.0, 0.0, 1.0, 0.0, 1.0, 0.0, 1.0, 0.0, 1.0, 0.0, 1.0, 0.0, 0.0, 0.0, 0.0, 0.0, 0.0, 0.0, 0.0, 0.0, 0.0, 0.0, 0.0, 0.0, 0.0, 0.0, 1.0, 0.0, 1.0, 0.0, 0.0, 0.0, 1.0, 0.0, 1.0, 0.0, 1.0, 0.0, 1.0, 0.0, 1.0, 0.0, 0.0, 0.0, 0.0, 0.0, 1.0, 0.0, 0.0, 0.0, 1.0, 0.0, 1.0, 0.0, 0.0, 0.0, 1.0, 0.0, 1.0, 0.0, 1.0, 0.0, 1.0, 0.0, 0.0, 0.0, 0.0, 0.0, 0.0, 0.0, 0.0, 0.0, 1.0, 0.0, 0.0, 0.0, 0.0, 0.0, 1.0, 0.0, 0.0, 0.0, 1.0, 0.0, 1.0, 0.0, 0.0, 0.0, 0.0, 0.0, 0.0, 0.0, 0.0, 0.0, 0.0, 0.0, 1.0, 0.0, 0.0, 0.0, 0.0, 0.0, 1.0, 0.0, 0.0, 0.0, 1.0, 0.0, 1.0, 0.0, 0.0, 0.0, 0.0, 0.0, 1.0, 0.0, 1.0, 0.0, 0.0, 0.0, 0.0, 0.0, 0.0, 0.0, 0.0, 0.0, 0.0, 0.0, 1.0, 0.0, 1.0, 0.0, 1.0, 0.0, 1.0, 0.0, 0.0, 0.0, 0.0, 0.0, 1.0, 0.0, 1.0, 0.0, 0.0, 0.0, 0.0, 0.0, 1.0, 0.0, 1.0, 0.0, 1.0, 0.0, 1.0, 0.0, 1.0, 0.0, 1.0, 0.0, 1.0, 0.0, 1.0, 0.0, 1.0, 0.0, 1.0, 0.0, 1.0, 0.0, 1.0, 0.0, 1.0, 0.0, 1.0, 0.0, 0.0, 0.0, 0.0, 0.0, 1.0, 0.0, 1.0, 0.0, 1.0, 0.0, 1.0, 0.0, 1.0, 0.0, 1.0, 0.0, 1.0, 0.0, 1.0, 0.0, 0.0, 0.0, 0.0, 0.0, 0.0, 0.0, 0.0, 0.0, 1.0, 0.0, 1.0, 0.0, 1.0, 0.0, 1.0, 0.0, 1.0, 0.0, 1.0, 0.0, 0.0, 0.0, 0.0, 0.0, 0.0, 0.0, 0.0, 0.0, 1.0, 0.0, 1.0, 0.0, 0.0, 0.0, 0.0, 0.0, 0.0, 0.0, 0.0, 0.0, 1.0, 0.0, 1.0, 0.0, 0.0, 0.0, 0.0, 0.0, 0.0, 0.0, 0.0, 0.0, 1.0, 0.0, 1.0, 0.0, 0.0, 0.0, 0.0, 0.0, 0.0, 0.0, 0.0, 0.0, 0.0, 0.0, 0.0, 0.0, 0.0, 0.0, 1.0, 0.0, 1.0, 0.0, 0.0, 0.0, 1.0, 0.0, 1.0, 0.0, 1.0, 0.0, 1.0, 0.0, 1.0, 0.0, 0.0, 0.0, 0.0, 0.0, 1.0, 0.0, 0.0, 0.0, 1.0, 0.0, 1.0, 0.0, 0.0, 0.0, 1.0, 0.0, 1.0, 0.0, 1.0, 0.0, 1.0, 0.0, 0.0, 0.0, 0.0, 0.0, 0.0, 0.0, 0.0, 0.0, 1.0, 0.0, 0.0, 0.0, 0.0, 0.0, 1.0, 0.0, 0.0, 0.0, 1.0, 0.0, 1.0, 0.0, 0.0, 0.0, 0.0, 0.0, 0.0, 0.0, 0.0, 0.0, 0.0, 0.0, 1.0, 0.0, 0.0, 0.0, 0.0, 0.0, 1.0, 0.0, 0.0, 0.0, 1.0, 0.0, 1.0, 0.0, 0.0, 0.0, 0.0, 0.0, 1.0, 0.0, 1.0, 0.0, 0.0, 0.0, 0.0, 0.0, 0.0, 0.0, 0.0, 0.0, 0.0, 0.0, 0.0, 0.0, 0.0, 0.0, 0.0, 0.0, 0.0, 0.0, 0.0, 0.0, 0.0, 0.0, 1.0, 0.0, 1.0, 0.0, 0.0, 0.0, 0.0, 0.0, 1.0, 0.0, 1.0, 0.0, 0.0, 0.0, 0.0, 0.0, 0.0, 0.0, 0.0, 0.0, 0.0, 0.0, 0.0, 0.0, 0.0, 0.0, 0.0, 0.0, 0.0, 0.0, 0.0, 0.0, 0.0, 0.0, 0.0, 0.0, 0.0, 0.0, 0.0, 0.0, 0.0, 0.0, 0.0, 0.0, 0.0, 0.0, 0.0, 0.0, 1.0, 0.0, 1.0, 0.0, 0.0, 0.0, 0.0, 0.0, 1.0, 0.0, 1.0, 0.0, 0.0, 0.0, 1.0, 0.0, 0.0, 0.0, 1.0, 0.0, 0.0, 0.0, 0.0, 0.0, 0.0, 0.0, 0.0, 0.0, 0.0, 0.0, 0.0, 0.0, 0.0, 0.0, 0.0, 0.0, 0.0, 0.0, 0.0, 0.0, 0.0, 0.0, 0.0, 0.0, 0.0, 0.0, 0.0, 0.0, 0.0, 0.0, 0.0, 0.0, 0.0, 0.0, 0.0, 0.0, 0.0, 0.0, 0.0, 0.0, 0.0, 0.0, 0.0, 0.0, 0.0, 0.0, 0.0, 0.0, 0.0, 0.0, 0.0, 0.0, 0.0, 0.0, 0.0, 0.0, 0.0, 0.0, 0.0, 0.0, 0.0, 0.0, 0.0, 0.0, 0.0, 0.0, 0.0, 0.0, 0.0, 0.0, 0.0, 0.0, 0.0, 0.0, 0.0, 0.0, 0.0, 0.0, 0.0, 0.0, 0.0, 0.0, 0.0, 0.0, 0.0, 0.0, 0.0, 0.0, 0.0, 0.0, 0.0, 0.0, 0.0, 0.0, 0.0, 0.0, 0.0, 0.0, 0.0, 0.0, 0.0, 0.0, 0.0, 0.0, 0.0, 0.0, 0.0, 0.0, 0.0, 0.0, 0.0, 0.0, 0.0, 0.0, 0.0, 0.0, 0.0, 0.0, 0.0, 0.0, 0.0, 0.0, 0.0, 0.0, 0.0, 0.0, 0.0, 0.0, 0.0, 0.0, 0.0, 0.0, 0.0, 0.0, 0.0, 0.0, 0.0, 0.0, 0.0, 0.0, 0.0, 0.0, 0.0, 0.0, 0.0, 0.0, 0.0, 0.0, 0.0, 0.0, 0.0, 0.0, 1.0, 0.0, 1.0, 0.0, 0.0, 0.0, 0.0, 0.0, 0.0, 0.0, 0.0, 0.0, 0.0, 0.0, 0.0, 0.0, 1.0, 0.0, 1.0, 0.0, 1.0, 0.0, 1.0, 0.0, 0.0, 0.0, 0.0, 0.0, 0.0, 0.0, 0.0, 0.0, 1.0, 0.0, 1.0, 0.0, 1.0, 0.0, 1.0, 0.0, 0.0, 0.0, 1.0, 0.0, 1.0, 0.0, 0.0, 0.0, 1.0, 0.0, 1.0, 0.0, 1.0, 0.0, 1.0, 0.0, 0.0, 0.0, 0.0, 0.0, 0.0, 0.0, 0.0, 0.0, 0.0, 0.0, 1.0, 0.0, 1.0, 0.0, 1.0, 0.0, 1.0, 0.0, 0.0, 0.0, 0.0, 0.0, 0.0, 0.0, 0.0, 0.0, 0.0, 0.0, 0.0, 0.0, 0.0, 0.0, 0.0, 0.0, 0.0, 0.0, 0.0, 0.0, 0.0, 0.0, 0.0, 0.0, 0.0, 0.0, 0.0, 0.0, 0.0, 0.0, 0.0, 0.0, 0.0, 0.0, 0.0, 0.0, 0.0, 0.0, 0.0, 0.0, 0.0, 0.0, 0.0, 0.0, 0.0, 0.0, 0.0, 0.0, 0.0, 0.0, 0.0, 0.0, 0.0, 0.0, 0.0, 0.0, 0.0, 0.0, 0.0, 0.0, 0.0, 0.0, 0.0, 0.0, 0.0, 0.0, 0.0, 0.0, 0.0, 0.0, 0.0, 0.0, 0.0, 0.0, 0.0, 0.0, 0.0, 0.0, 0.0, 0.0, 0.0, 0.0, 0.0, 0.0, 0.0, 0.0, 0.0, 0.0, 0.0, 0.0, 0.0, 0.0, 0.0, 0.0, 0.0, 0.0, 0.0, 0.0, 0.0, 0.0, 0.0, 0.0, 0.0, 0.0, 0.0, 0.0, 0.0, 0.0, 0.0, 0.0, 0.0, 0.0, 0.0, 0.0, 0.0, 0.0, 0.0, 0.0, 0.0, 0.0, 0.0, 0.0, 0.0, 0.0, 0.0, 0.0, 0.0, 0.0, 0.0, 0.0, 0.0, 0.0, 0.0, 0.0, 0.0, 0.0, 0.0, 0.0, 0.0, 0.0, 0.0, 0.0, 0.0, 0.0, 0.0, 0.0, 0.0, 0.0, 0.0, 0.0, 1.0, 0.0, 0.0, 0.0, 0.0, 0.0, 0.0, 0.0, 0.0, 0.0, 0.0, 0.0, 0.0, 0.0, 0.0, 0.0, 0.0, 0.0, 0.0, 0.0, 0.0, 0.0, 0.0, 0.0, 0.0, 0.0, 0.0, 0.0, 0.0, 0.0, 1.0, 0.0, 0.0, 0.0, 0.0, 0.0, 0.0, 0.0, 0.0, 0.0, 0.0, 0.0, 0.0, 0.0, 0.0, 0.0, 0.0, 0.0, 0.0, 0.0, 0.0, 0.0, 0.0, 0.0, 0.0, 0.0, 0.0, 0.0, 0.0, 0.0, 0.0, 0.0, 0.0, 0.0, 0.0, 0.0, 0.0, 0.0, 0.0, 0.0, 0.0, 0.0, 0.0, 0.0, 0.0, 0.0, 0.0, 0.0, 0.0, 0.0, 0.0, 0.0, 0.0, 0.0, 0.0, 0.0, 0.0, 0.0, 0.0, 0.0, 0.0, 0.0, 0.0, 0.0, 0.0, 0.0, 0.0, 0.0, 0.0, 0.0, 0.0, 0.0, 0.0, 0.0, 0.0, 0.0, 0.0, 0.0, 0.0, 0.0, 0.0, 0.0, 0.0, 0.0, 0.0, 0.0, 0.0, 0.0, 0.0, 0.0, 0.0, 0.0, 0.0, 0.0, 0.0, 0.0, 0.0, 0.0, 0.0])
me_plane_002.update()

# ---- objects
ob_plane_001 = bpy.data.objects.new('Plane.001', me_plane_002)

# ---- transforms, parenting, visibility, modifiers, constraints
ob_plane_001.location = (0.0, 0.0, 0.0)

# ---- collection membership
col_collection.objects.link(ob_plane_001)

# ---- scene / render settings (as saved in the file)
scene.frame_start = 1; scene.frame_end = 250; scene.frame_set(1)
scene.render.engine = 'BLENDER_EEVEE_NEXT'
bpy.context.view_layer.update()

# ---- added for rendering (the .blend has no active camera and no usable light): camera, sun
cam_auto = bpy.data.cameras.new('AutoCamera')
cam_auto.lens = 50.0
cam_auto.sensor_width = 36.0
cam_auto.clip_end = 1597.37
ob_auto_camera = bpy.data.objects.new('AutoCamera', cam_auto)
scene.collection.objects.link(ob_auto_camera)
ob_auto_camera.location = (60.9152, -96.5091, 72.8638)
ob_auto_camera.rotation_euler = (1.09748, -7.21219e-08, 0.694738)
scene.camera = ob_auto_camera
light_auto_sun = bpy.data.lights.new('AutoSun', 'SUN')
light_auto_sun.energy = 3.0
light_auto_sun.angle = 0.0523599
ob_auto_sun = bpy.data.objects.new('AutoSun', light_auto_sun)
scene.collection.objects.link(ob_auto_sun)
ob_auto_sun.rotation_euler = (0.872665, 0.174533, 0.523599)
bpy.context.view_layer.update()
